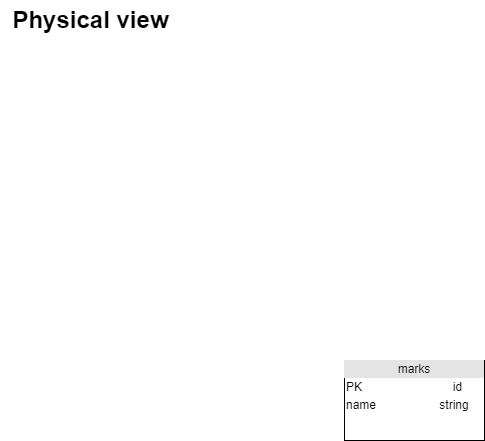

The diagram above was exported from draw.io. Its source (the exported page's mxGraphModel, read from the mxfile embedded in the PNG):
<mxGraphModel dx="2249" dy="794" grid="1" gridSize="10" guides="1" tooltips="1" connect="1" arrows="1" fold="1" page="1" pageScale="1" pageWidth="827" pageHeight="1169" math="0" shadow="0">
  <root>
    <mxCell id="0" />
    <mxCell id="1" parent="0" />
    <mxCell id="hFGf3O8V37vEGlfy62c9-2" value="&lt;div style=&quot;text-align: center; box-sizing: border-box; width: 100%; background: rgb(228, 228, 228); padding: 2px;&quot;&gt;marks&lt;/div&gt;&lt;table style=&quot;width:100%;font-size:1em;&quot; cellpadding=&quot;2&quot; cellspacing=&quot;0&quot;&gt;&lt;tbody&gt;&lt;tr&gt;&lt;td&gt;PK&lt;/td&gt;&lt;td&gt;&lt;span style=&quot;white-space: pre;&quot;&gt;&#09;&lt;/span&gt;&lt;span style=&quot;white-space: pre;&quot;&gt;&#09;&lt;/span&gt;&amp;nbsp; &amp;nbsp; id&lt;/td&gt;&lt;/tr&gt;&lt;tr&gt;&lt;td&gt;name&lt;/td&gt;&lt;td&gt;&lt;span style=&quot;white-space: pre;&quot;&gt;&#09;&lt;/span&gt;&lt;span style=&quot;white-space: pre;&quot;&gt;&#09;&lt;/span&gt;string&lt;/td&gt;&lt;/tr&gt;&lt;/tbody&gt;&lt;/table&gt;&lt;span style=&quot;&quot;&gt;&lt;br&gt;&lt;/span&gt;" style="verticalAlign=top;align=left;overflow=fill;html=1;" parent="1" vertex="1">
      <mxGeometry x="-483" y="360" width="140" height="80" as="geometry" />
    </mxCell>
    <mxCell id="hFGf3O8V37vEGlfy62c9-3" value="Physical view" style="text;strokeColor=none;fillColor=none;html=1;fontSize=24;fontStyle=1;verticalAlign=middle;align=center;" parent="1" vertex="1">
      <mxGeometry x="-827" width="180" height="40" as="geometry" />
    </mxCell>
  </root>
</mxGraphModel>